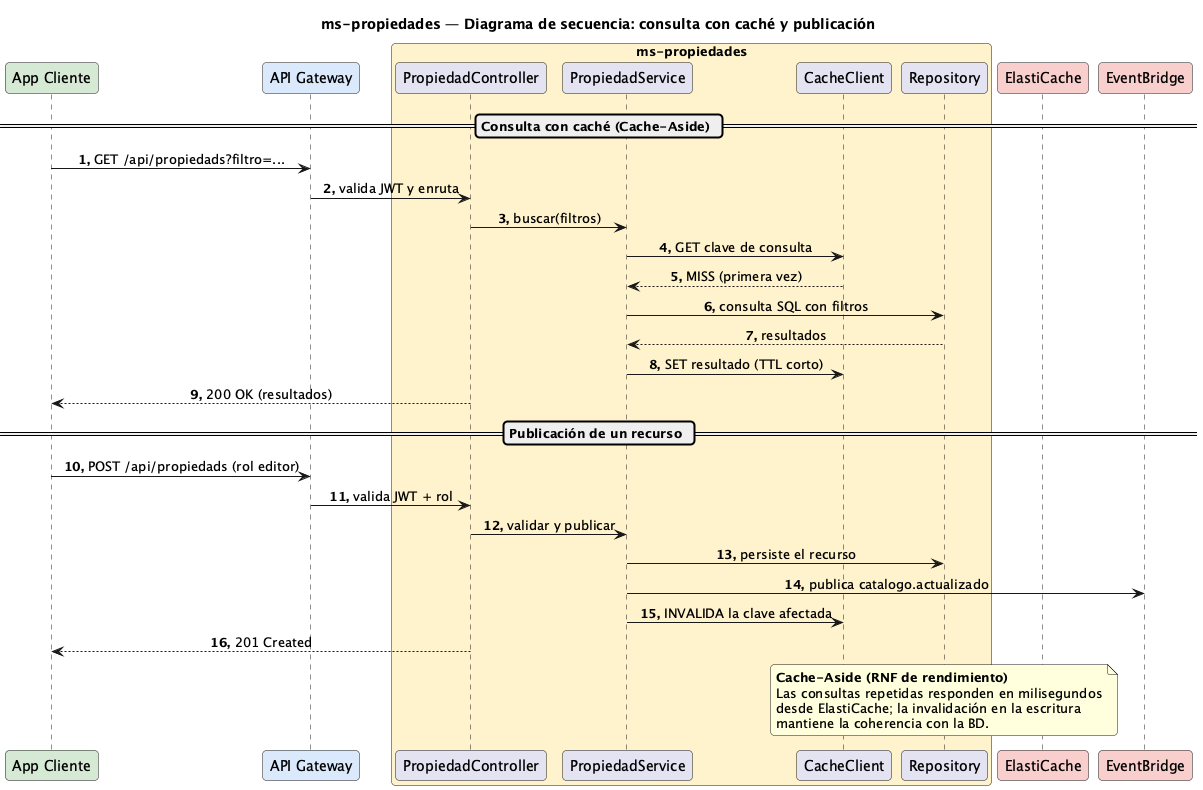

The diagram above was rendered by PlantUML. Its source (embedded in the PNG):
@startuml Secuencia-Propiedad
title ms-propiedades — Diagrama de secuencia: consulta con caché y publicación

skinparam responseMessageBelowArrow true
skinparam maxMessageSize 320
skinparam sequenceMessageAlignment center
skinparam roundCorner 8
autonumber "<b>0."

participant "App Cliente" as app #D5E8D4
participant "API Gateway" as gw #DAE8FC
box "ms-propiedades" #FFF2CC
  participant "PropiedadController" as rest
  participant "PropiedadService" as svc
  participant "CacheClient" as cache
  participant "Repository" as repo
end box
participant "ElastiCache" as rds #F8CECC
participant "EventBridge" as ev #F8CECC

== Consulta con caché (Cache-Aside) ==
app -> gw : GET /api/propiedads?filtro=...
gw -> rest : valida JWT y enruta
rest -> svc : buscar(filtros)
svc -> cache : GET clave de consulta
cache --> svc : MISS (primera vez)
svc -> repo : consulta SQL con filtros
repo --> svc : resultados
svc -> cache : SET resultado (TTL corto)
rest --> app : 200 OK (resultados)

== Publicación de un recurso ==
app -> gw : POST /api/propiedads (rol editor)
gw -> rest : valida JWT + rol
rest -> svc : validar y publicar
svc -> repo : persiste el recurso
svc -> ev : publica catalogo.actualizado
svc -> cache : INVALIDA la clave afectada
rest --> app : 201 Created
note over cache, rds
  <b>Cache-Aside (RNF de rendimiento)</b>
  Las consultas repetidas responden en milisegundos
  desde ElastiCache; la invalidación en la escritura
  mantiene la coherencia con la BD.
end note

@enduml